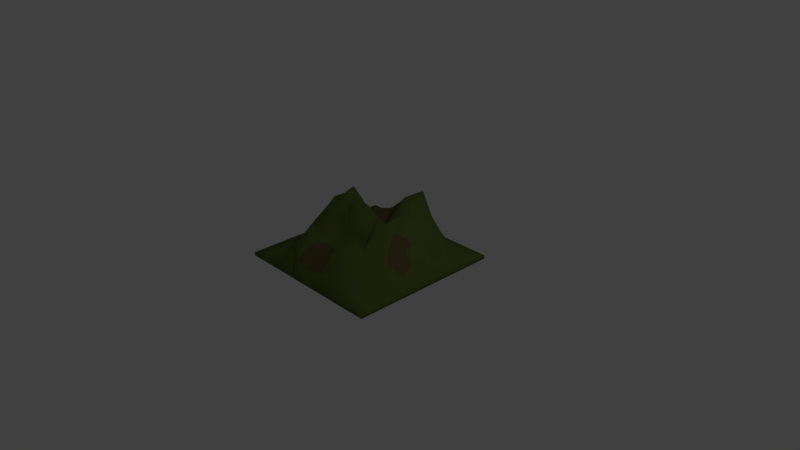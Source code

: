 # Source: hill_1.blend  (saved by Blender 2.78.0; exported with 4.5.12 LTS)
import bpy
from mathutils import Matrix  # noqa: F401  (used for matrix-valued properties, if any)

bpy.ops.wm.read_factory_settings(use_empty=True)
scene = bpy.context.scene
scene.name = 'Scene'

# ---- collections
col_collection_1 = bpy.data.collections.new('Collection 1'); scene.collection.children.link(col_collection_1)

# ---- materials (node trees are filled in below, after node groups)
mat_grass = bpy.data.materials.new('grass')
mat_grass.alpha_threshold = 0.0
mat_grass.use_transparent_shadow = False
mat_grass.diffuse_color = (0.1121, 0.1473, 0.03263, 1.0)
mat_grass.roughness = 0.5
mat_rock = bpy.data.materials.new('rock')
mat_rock.alpha_threshold = 0.0
mat_rock.use_transparent_shadow = False
mat_rock.diffuse_color = (0.1237, 0.09781, 0.03565, 1.0)
mat_rock.roughness = 0.5

# ---- material node trees

# ---- world
world_world = bpy.data.worlds.new('World'); scene.world = world_world
world_world.color = (0.05088, 0.05088, 0.05088)
world_world.use_sun_shadow = False
world_world.sun_shadow_jitter_overblur = 0.0
world_world.cycles.sampling_method = 'MANUAL'

# ---- cameras
cam_camera = bpy.data.cameras.new('Camera')
cam_camera.clip_end = 100.0
cam_camera.lens = 35.0
cam_camera.sensor_width = 32.0
cam_camera.sensor_height = 18.0
cam_camera.ortho_scale = 7.314
cam_camera.dof.focus_distance = 0.0
cam_camera.dof.aperture_fstop = 128.0

# ---- lights
light_lamp = bpy.data.lights.new('Lamp', 'POINT')
light_lamp.transmission_factor = 0.0
light_lamp.cutoff_distance = 30.0
light_lamp.energy = 100.0
light_lamp.shadow_buffer_clip_start = 1.001
light_lamp.shadow_soft_size = 0.1
light_lamp.shadow_maximum_resolution = 0.006
light_lamp.use_absolute_resolution = True

# ---- meshes
me_grid = bpy.data.meshes.new('Grid')
me_grid.from_pydata([(-1.045, -1.045, 0.0), (-1.045, -0.8842, 0.0), (-1.045, -0.7235, 0.0), (-1.045, -0.5627, 0.0), (-1.045, -0.4019, 0.0), (-1.045, -0.2412, 0.0), (-1.045, -0.08038, 0.0), (-1.045, 0.08038, 0.0), (-1.045, 0.2412, 0.0), (-1.045, 0.4019, 0.0), (-1.045, 0.5627, 0.0), (-1.045, 0.7235, 0.0), (-1.045, 0.8842, 0.0), (-1.045, 1.045, 0.0), (-0.8842, -1.045, 0.0), (-0.8842, -0.8842, 0.0), (-0.8842, -0.7235, 0.008279), (-0.8842, -0.5627, 0.02491), (-0.8842, -0.4019, 0.05493), (-0.8842, -0.2412, 0.06552), (-0.8842, -0.08038, 0.06067), (-0.8842, 0.08038, 0.1119), (-0.8842, 0.2412, 0.1081), (-0.8842, 0.4019, 0.1579), (-0.8842, 0.5627, 0.07813), (-0.8842, 0.7235, 0.02783), (-0.8842, 0.8842, 0.0), (-0.8842, 1.045, 0.0), (-0.7235, -1.045, 0.0), (-0.7235, -0.8842, 0.02514), (-0.7235, -0.7235, 0.04691), (-0.7235, -0.5627, 0.1124), (-0.7235, -0.4019, 0.2474), (-0.7235, -0.2412, 0.2643), (-0.7235, -0.08038, 0.2369), (-0.7235, 0.08038, 0.4752), (-0.7235, 0.2412, 0.4808), (-0.7397, 0.4019, 0.3047), (-0.8125, 0.5627, 0.2278), (-0.7844, 0.7235, 0.1077), (-0.7235, 0.9429, 0.02745), (-0.7235, 1.045, 0.0), (-0.5627, -1.045, 0.0), (-0.5627, -0.8842, 0.1123), (-0.5627, -0.7235, 0.221), (-0.5627, -0.5627, 0.3239), (-0.5627, -0.4019, 0.435), (-0.5627, -0.2412, 0.5363), (-0.5627, -0.08038, 0.6547), (-0.5627, 0.08038, 0.6481), (-0.5627, 0.2412, 0.6971), (-0.5627, 0.4019, 0.3282), (-0.5627, 0.5627, 0.2435), (-0.5627, 0.7235, 0.2226), (-0.5627, 0.9677, 0.09347), (-0.5627, 1.045, 0.0), (-0.4019, -1.045, 0.0), (-0.4019, -0.8842, 0.1694), (-0.4019, -0.7235, 0.3781), (-0.4019, -0.5627, 0.4754), (-0.4019, -0.4019, 0.3163), (-0.4019, -0.2412, 0.4934), (-0.4019, -0.08038, 0.5977), (-0.4019, 0.08038, 0.7207), (-0.4019, 0.2412, 0.5811), (-0.4019, 0.4019, 0.2809), (-0.4019, 0.5627, 0.2599), (-0.4019, 0.7235, 0.2803), (-0.4019, 0.9574, 0.1214), (-0.4019, 1.045, 0.0), (-0.2412, -1.045, 0.0), (-0.3543, -0.8842, 0.09431), (-0.2412, -0.769, 0.2994), (-0.2412, -0.6639, 0.3173), (-0.2412, -0.4019, 0.2795), (-0.2412, -0.2412, 0.479), (-0.2412, -0.08038, 0.6441), (-0.2412, 0.08038, 0.5872), (-0.2798, 0.2412, 0.384), (-0.2303, 0.3566, 0.3159), (-0.2412, 0.6365, 0.3772), (-0.1561, 0.7907, 0.2969), (-0.2412, 0.9106, 0.1249), (-0.2412, 1.045, 0.0), (-0.08038, -1.045, 0.0), (-0.08038, -0.9299, 0.07549), (-0.08038, -0.7235, 0.1833), (-0.08038, -0.5627, 0.3163), (-0.08038, -0.4019, 0.2703), (-0.08038, -0.2412, 0.3937), (-0.08038, -0.08038, 0.7789), (-0.08038, 0.08038, 0.6273), (-0.08038, 0.2412, 0.298), (-0.01947, 0.4019, 0.3204), (-0.08038, 0.6199, 0.511), (-0.08038, 0.7235, 0.4055), (-0.08038, 0.8842, 0.1524), (-0.08038, 1.045, 0.0), (0.08038, -1.045, 0.0), (0.1486, -0.8842, 0.1093), (0.1477, -0.7235, 0.3428), (0.08038, -0.6336, 0.3069), (0.08038, -0.4019, 0.3245), (0.08038, -0.2412, 0.3925), (0.08038, -0.08038, 0.6952), (0.08038, 0.08038, 0.5327), (0.08038, 0.2412, 0.3657), (0.08038, 0.4019, 0.5565), (0.08038, 0.5627, 0.6515), (0.08038, 0.7235, 0.649), (0.08038, 0.8842, 0.191), (0.08038, 1.045, 0.0), (0.2412, -1.045, 0.0), (0.2412, -0.8842, 0.1177), (0.2412, -0.7235, 0.3464), (0.2412, -0.5627, 0.3953), (0.2412, -0.4019, 0.4068), (0.2412, -0.2412, 0.3293), (0.2412, -0.08038, 0.573), (0.2412, 0.08038, 0.4846), (0.2412, 0.2412, 0.4673), (0.2412, 0.4019, 0.6452), (0.2412, 0.5627, 0.6378), (0.2412, 0.7235, 0.7439), (0.2412, 0.8842, 0.1243), (0.2412, 1.045, 0.0), (0.4019, -1.045, 0.0), (0.4019, -0.8842, 0.1211), (0.4019, -0.7235, 0.382), (0.4019, -0.5627, 0.4166), (0.4019, -0.4019, 0.3593), (0.4019, -0.2412, 0.526), (0.4019, -0.08038, 0.5891), (0.4019, 0.08038, 0.6187), (0.4019, 0.2412, 0.6063), (0.4019, 0.4019, 0.4919), (0.4019, 0.5627, 0.4519), (0.4019, 0.7235, 0.4437), (0.4019, 0.8842, 0.1066), (0.4019, 1.045, 0.0), (0.5627, -1.045, 0.0), (0.5627, -0.8842, 0.1), (0.5627, -0.7235, 0.255), (0.5627, -0.5627, 0.3109), (0.5627, -0.4019, 0.3781), (0.6376, -0.2412, 0.3965), (0.5627, -0.08038, 0.5399), (0.5627, 0.08038, 0.4133), (0.5627, 0.2412, 0.4258), (0.5627, 0.4019, 0.3613), (0.5627, 0.5627, 0.3812), (0.5627, 0.7235, 0.2819), (0.5627, 0.8842, 0.07218), (0.5627, 1.045, 0.0), (0.7235, -1.045, 0.0), (0.7235, -0.8842, 0.02672), (0.7235, -0.7235, 0.08711), (0.7235, -0.5627, 0.1941), (0.7235, -0.4019, 0.2221), (0.7235, -0.3354, 0.2576), (0.7235, -0.03247, 0.3328), (0.7235, 0.08038, 0.3815), (0.7235, 0.2412, 0.2876), (0.7235, 0.4019, 0.1675), (0.7235, 0.5627, 0.2461), (0.7235, 0.7235, 0.08393), (0.7235, 0.8842, 0.02545), (0.7235, 1.045, 0.0), (0.8842, -1.045, 0.0), (0.8842, -0.8842, 0.0), (0.8842, -0.7235, 0.01779), (0.8842, -0.5627, 0.05193), (0.8842, -0.4019, 0.1056), (0.8842, -0.2412, 0.1246), (0.8484, -0.08082, 0.1738), (0.8842, 0.08038, 0.1312), (0.8842, 0.2412, 0.1386), (0.8842, 0.4019, 0.09177), (0.8842, 0.5627, 0.05683), (0.8842, 0.7235, 0.01763), (0.8842, 0.8842, 0.0), (0.8842, 1.045, 0.0), (1.045, -1.045, 0.0), (1.045, -0.8842, 0.0), (1.045, -0.7235, 0.0), (1.045, -0.5627, 0.0), (1.045, -0.4019, 0.0), (1.045, -0.2412, 0.0), (1.045, -0.08038, 0.0), (1.045, 0.08038, 0.0), (1.045, 0.2412, 0.0), (1.045, 0.4019, 0.0), (1.045, 0.5627, 0.0), (1.045, 0.7235, 0.0), (1.045, 0.8842, 0.0), (1.045, 1.045, 0.0), (-1.045, -1.045, -0.04671), (-1.045, -0.8842, -0.04671), (-1.045, -0.7235, -0.04671), (-1.045, -0.5627, -0.04671), (-1.045, -0.4019, -0.04671), (-1.045, -0.2412, -0.04671), (-1.045, -0.08038, -0.04671), (-1.045, 0.08038, -0.04671), (-1.045, 0.2412, -0.04671), (-1.045, 0.4019, -0.04671), (-1.045, 0.5627, -0.04671), (-1.045, 0.7235, -0.04671), (-1.045, 0.8842, -0.04671), (-1.045, 1.045, -0.04671), (-0.8842, -1.045, -0.04671), (-0.8842, 1.045, -0.04671), (-0.7235, -1.045, -0.04671), (-0.7235, 1.045, -0.04671), (-0.5627, -1.045, -0.04671), (-0.5627, 1.045, -0.04671), (-0.4019, -1.045, -0.04671), (-0.4019, 1.045, -0.04671), (-0.2412, -1.045, -0.04671), (-0.2412, 1.045, -0.04671), (-0.08038, -1.045, -0.04671), (-0.08038, 1.045, -0.04671), (0.08038, -1.045, -0.04671), (0.08038, 1.045, -0.04671), (0.2412, -1.045, -0.04671), (0.2412, 1.045, -0.04671), (0.4019, -1.045, -0.04671), (0.4019, 1.045, -0.04671), (0.5627, -1.045, -0.04671), (0.5627, 1.045, -0.04671), (0.7235, -1.045, -0.04671), (0.7235, 1.045, -0.04671), (0.8842, -1.045, -0.04671), (0.8842, 1.045, -0.04671), (1.045, -1.045, -0.04671), (1.045, -0.8842, -0.04671), (1.045, -0.7235, -0.04671), (1.045, -0.5627, -0.04671), (1.045, -0.4019, -0.04671), (1.045, -0.2412, -0.04671), (1.045, -0.08038, -0.04671), (1.045, 0.08038, -0.04671), (1.045, 0.2412, -0.04671), (1.045, 0.4019, -0.04671), (1.045, 0.5627, -0.04671), (1.045, 0.7235, -0.04671), (1.045, 0.8842, -0.04671), (1.045, 1.045, -0.04671)], [], [(1, 0, 14, 15), (2, 1, 15, 16), (3, 2, 16, 17), (4, 3, 17, 18), (5, 4, 18, 19), (6, 5, 19, 20), (7, 6, 20, 21), (8, 7, 21, 22), (9, 8, 22, 23), (10, 9, 23, 24), (11, 10, 24, 25), (12, 11, 25, 26), (13, 12, 26, 27), (15, 14, 28, 29), (16, 15, 29, 30), (17, 16, 30, 31), (18, 17, 31, 32), (19, 18, 32, 33), (20, 19, 33, 34), (21, 20, 34, 35), (22, 21, 35, 36), (23, 22, 36, 37), (24, 23, 37, 38), (25, 24, 38, 39), (26, 25, 39, 40), (27, 26, 40, 41), (29, 28, 42, 43), (30, 29, 43, 44), (31, 30, 44, 45), (32, 31, 45, 46), (33, 32, 46, 47), (34, 33, 47, 48), (35, 34, 48, 49), (36, 35, 49, 50), (37, 36, 50, 51), (38, 37, 51, 52), (39, 38, 52, 53), (40, 39, 53, 54), (41, 40, 54, 55), (43, 42, 56, 57), (44, 43, 57, 58), (45, 44, 58, 59), (46, 45, 59, 60), (47, 46, 60, 61), (48, 47, 61, 62), (49, 48, 62, 63), (50, 49, 63, 64), (51, 50, 64, 65), (52, 51, 65, 66), (53, 52, 66, 67), (54, 53, 67, 68), (55, 54, 68, 69), (57, 56, 70, 71), (58, 57, 71, 72), (59, 58, 72, 73), (60, 59, 73, 74), (61, 60, 74, 75), (62, 61, 75, 76), (63, 62, 76, 77), (64, 63, 77, 78), (65, 64, 78, 79), (66, 65, 79, 80), (67, 66, 80, 81), (68, 67, 81, 82), (69, 68, 82, 83), (71, 70, 84, 85), (72, 71, 85, 86), (73, 72, 86, 87), (74, 73, 87, 88), (75, 74, 88, 89), (76, 75, 89, 90), (77, 76, 90, 91), (78, 77, 91, 92), (79, 78, 92, 93), (80, 79, 93, 94), (81, 80, 94, 95), (82, 81, 95, 96), (83, 82, 96, 97), (85, 84, 98, 99), (86, 85, 99, 100), (87, 86, 100, 101), (88, 87, 101, 102), (89, 88, 102, 103), (90, 89, 103, 104), (91, 90, 104, 105), (92, 91, 105, 106), (93, 92, 106, 107), (94, 93, 107, 108), (95, 94, 108, 109), (96, 95, 109, 110), (97, 96, 110, 111), (99, 98, 112, 113), (100, 99, 113, 114), (101, 100, 114, 115), (102, 101, 115, 116), (103, 102, 116, 117), (104, 103, 117, 118), (105, 104, 118, 119), (106, 105, 119, 120), (107, 106, 120, 121), (108, 107, 121, 122), (109, 108, 122, 123), (110, 109, 123, 124), (111, 110, 124, 125), (113, 112, 126, 127), (114, 113, 127, 128), (115, 114, 128, 129), (116, 115, 129, 130), (117, 116, 130, 131), (118, 117, 131, 132), (119, 118, 132, 133), (120, 119, 133, 134), (121, 120, 134, 135), (122, 121, 135, 136), (123, 122, 136, 137), (124, 123, 137, 138), (125, 124, 138, 139), (127, 126, 140, 141), (128, 127, 141, 142), (129, 128, 142, 143), (130, 129, 143, 144), (131, 130, 144, 145), (132, 131, 145, 146), (133, 132, 146, 147), (134, 133, 147, 148), (135, 134, 148, 149), (136, 135, 149, 150), (137, 136, 150, 151), (138, 137, 151, 152), (139, 138, 152, 153), (141, 140, 154, 155), (142, 141, 155, 156), (143, 142, 156, 157), (144, 143, 157, 158), (145, 144, 158, 159), (146, 145, 159, 160), (147, 146, 160, 161), (148, 147, 161, 162), (149, 148, 162, 163), (150, 149, 163, 164), (151, 150, 164, 165), (152, 151, 165, 166), (153, 152, 166, 167), (155, 154, 168, 169), (156, 155, 169, 170), (157, 156, 170, 171), (158, 157, 171, 172), (159, 158, 172, 173), (160, 159, 173, 174), (161, 160, 174, 175), (162, 161, 175, 176), (163, 162, 176, 177), (164, 163, 177, 178), (165, 164, 178, 179), (166, 165, 179, 180), (167, 166, 180, 181), (169, 168, 182, 183), (170, 169, 183, 184), (171, 170, 184, 185), (172, 171, 185, 186), (173, 172, 186, 187), (174, 173, 187, 188), (175, 174, 188, 189), (176, 175, 189, 190), (177, 176, 190, 191), (178, 177, 191, 192), (179, 178, 192, 193), (180, 179, 193, 194), (181, 180, 194, 195), (55, 69, 217, 215), (211, 213, 215, 217, 219, 221, 223, 225, 227, 229, 231, 233, 247, 246, 245, 244, 243, 242, 241, 240, 239, 238, 237, 236, 235, 234, 232, 230, 228, 226, 224, 222, 220, 218, 216, 214, 212, 210, 196, 197, 198, 199, 200, 201, 202, 203, 204, 205, 206, 207, 208, 209), (69, 83, 219, 217), (139, 153, 229, 227), (83, 97, 221, 219), (183, 182, 234, 235), (194, 193, 245, 246), (190, 189, 241, 242), (14, 0, 196, 210), (191, 190, 242, 243), (70, 56, 216, 218), (98, 84, 220, 222), (11, 12, 208, 207), (195, 194, 246, 247), (140, 126, 226, 228), (6, 7, 203, 202), (187, 186, 238, 239), (0, 1, 197, 196), (168, 154, 230, 232), (8, 9, 205, 204), (27, 41, 213, 211), (4, 5, 201, 200), (192, 191, 243, 244), (125, 139, 227, 225), (3, 4, 200, 199), (186, 185, 237, 238), (1, 2, 198, 197), (167, 181, 233, 231), (84, 70, 218, 220), (189, 188, 240, 241), (97, 111, 223, 221), (9, 10, 206, 205), (5, 6, 202, 201), (153, 167, 231, 229), (42, 28, 212, 214), (112, 98, 222, 224), (182, 168, 232, 234), (188, 187, 239, 240), (13, 27, 211, 209), (184, 183, 235, 236), (12, 13, 209, 208), (2, 3, 199, 198), (56, 42, 214, 216), (193, 192, 244, 245), (41, 55, 215, 213), (28, 14, 210, 212), (154, 140, 228, 230), (10, 11, 207, 206), (111, 125, 225, 223), (181, 195, 247, 233), (126, 112, 224, 226), (185, 184, 236, 237), (7, 8, 204, 203)])
me_grid.polygons.foreach_set('use_smooth', [True] * 222)
me_grid.polygons.foreach_set('material_index', [0, 0, 0, 0, 0, 0, 0, 0, 0, 0, 0, 0, 0, 0, 0, 0, 0, 0, 0, 0, 0, 0, 0, 0, 0, 0, 0, 0, 0, 0, 0, 0, 0, 0, 0, 1, 1, 1, 0, 0, 0, 0, 0, 0, 0, 0, 0, 1, 1, 1, 1, 0, 0, 0, 0, 0, 0, 0, 0, 0, 1, 1, 1, 1, 0, 0, 1, 1, 0, 0, 0, 0, 0, 0, 1, 0, 0, 0, 0, 1, 1, 0, 0, 0, 0, 0, 0, 0, 0, 0, 0, 0, 0, 0, 0, 0, 0, 0, 0, 0, 0, 0, 0, 0, 0, 0, 0, 0, 0, 0, 0, 0, 0, 0, 0, 0, 0, 0, 0, 0, 0, 0, 0, 0, 0, 0, 0, 0, 0, 0, 0, 0, 0, 0, 0, 1, 1, 0, 0, 0, 0, 0, 0, 0, 0, 0, 0, 0, 1, 0, 0, 0, 0, 0, 0, 0, 0, 0, 0, 0, 0, 0, 0, 0, 0, 0, 0, 0, 0, 0, 0, 0, 0, 0, 0, 0, 0, 0, 0, 0, 0, 0, 0, 0, 0, 0, 0, 0, 0, 0, 0, 0, 0, 0, 0, 0, 0, 0, 0, 0, 0, 0, 0, 0, 0, 0, 0, 0, 0, 0, 0, 0, 0, 0, 0, 0, 0, 0, 0, 0, 0, 0])
me_grid.materials.append(mat_grass)
me_grid.materials.append(mat_rock)
me_grid.use_remesh_preserve_volume = False
me_grid.use_remesh_preserve_attributes = False
me_grid.use_mirror_vertex_groups = False
me_grid.update()

# ---- objects
ob_grid = bpy.data.objects.new('Grid', me_grid)
ob_lamp = bpy.data.objects.new('Lamp', light_lamp)
ob_camera = bpy.data.objects.new('Camera', cam_camera)

# ---- transforms, parenting, visibility, modifiers, constraints
ob_grid.location = (0.0, 0.0, 0.0)
ob_grid.lineart.crease_threshold = 0.0
ob_lamp.location = (4.076, 1.005, 5.904)
ob_lamp.rotation_euler = (0.6503, 0.05522, 1.866)
ob_lamp.lock_rotations_4d = False
ob_lamp.empty_display_type = 'ARROWS'
ob_lamp.color = (0.0, 0.0, 0.0, 0.0)
ob_lamp.lineart.crease_threshold = 0.0
ob_camera.location = (7.481, -6.508, 5.344)
ob_camera.rotation_euler = (1.109, 0.0, 0.8149)
ob_camera.lock_rotations_4d = False
ob_camera.empty_display_type = 'ARROWS'
ob_camera.color = (0.0, 0.0, 0.0, 0.0)
ob_camera.display_type = 'WIRE'
ob_camera.lineart.crease_threshold = 0.0

# ---- collection membership
col_collection_1.objects.link(ob_grid)
col_collection_1.objects.link(ob_lamp)
col_collection_1.objects.link(ob_camera)

# ---- scene / render settings (as saved in the file)
scene.camera = ob_camera
scene.frame_start = 1; scene.frame_end = 250; scene.frame_set(1)
scene.render.engine = 'BLENDER_EEVEE_NEXT'
scene.render.resolution_percentage = 50
scene.render.dither_intensity = 0.0
scene.cycles.use_denoising = False
scene.cycles.samples = 128
scene.cycles.sampling_pattern = 'TABULATED_SOBOL'
scene.cycles.light_sampling_threshold = 0.0
scene.cycles.use_adaptive_sampling = False
scene.cycles.use_light_tree = False
scene.cycles.blur_glossy = 0.0
scene.cycles.sample_clamp_indirect = 0.0
scene.view_settings.view_transform = 'Standard'
bpy.context.view_layer.update()
